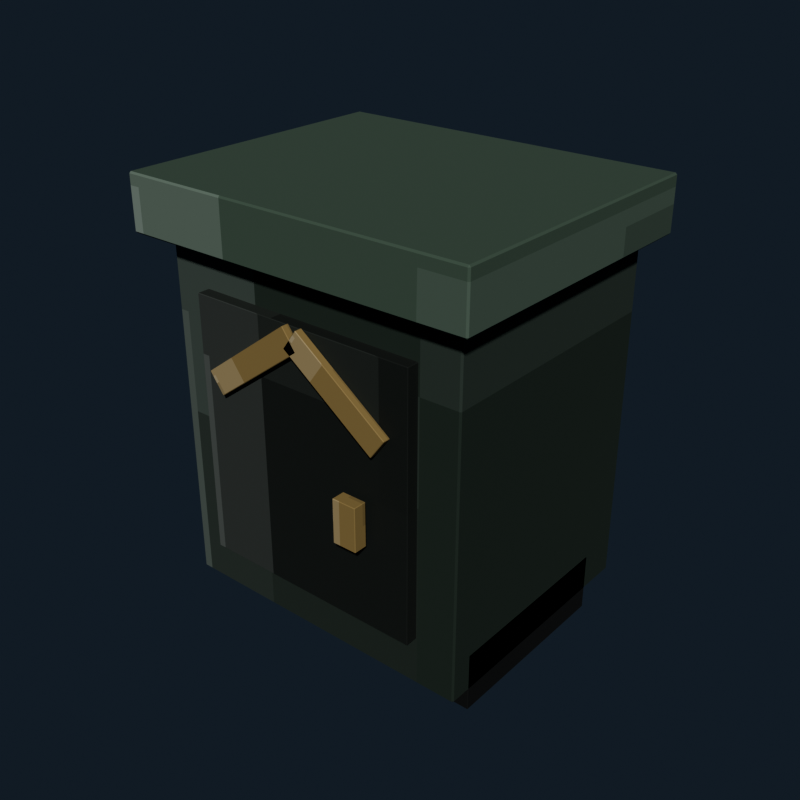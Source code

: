 # Source: gothic_nightstand_forest.blend  (saved by Blender 5.2.44; exported with 4.5.12 LTS)
import bpy
from mathutils import Matrix  # noqa: F401  (used for matrix-valued properties, if any)

bpy.ops.wm.read_factory_settings(use_empty=True)
scene = bpy.context.scene
scene.name = 'Scene'

# ---- collections
col_collection = bpy.data.collections.new('Collection'); scene.collection.children.link(col_collection)

# ---- images (referenced by path relative to the original .blend; pixels are not part of the script)
import os
ASSET_DIR = os.environ.get("B2B_ASSET_DIR", "")  # directory of the original .blend (textures are referenced by path, not embedded)
HERE = os.path.dirname(os.path.abspath(__file__))  # packed textures are extracted next to this script under _unpacked/

def load_image(name, relpath, width, height, colorspace="sRGB"):
    """Load a texture the original file referenced (path relative to the .blend, or extracted next to this script)."""
    p = next((c for c in (os.path.join(HERE, relpath), os.path.join(ASSET_DIR, relpath)) if relpath and os.path.exists(c)), "")
    if p:
        img = bpy.data.images.load(p, check_existing=True)
        img.name = name
    else:  # same state as the original file: an image datablock whose file is absent (Cycles renders it pink)
        img = bpy.data.images.new(name, width, height)
        img.source = "FILE"
        img.filepath = "//" + (relpath or name)
    img.colorspace_settings.name = colorspace
    return img
img_gothic_nightstand_forest_pixel_atlas = load_image('gothic_nightstand_forest_pixel_atlas', '_unpacked/gothic_nightstand_forest_pixel_atlas.1bb5983f.png', 144, 16, 'sRGB')

# ---- materials (node trees are filled in below, after node groups)
mat_gothic_nightstand_forest_pixel_paint = bpy.data.materials.new('Gothic Nightstand Forest pixel paint')

# ---- material node trees
mat_gothic_nightstand_forest_pixel_paint.use_nodes = True; mat_gothic_nightstand_forest_pixel_paint.node_tree.nodes.clear()
_N = mat_gothic_nightstand_forest_pixel_paint.node_tree.nodes; _L = mat_gothic_nightstand_forest_pixel_paint.node_tree.links
n0 = _N.new('ShaderNodeBsdfPrincipled'); n0.name = 'Principled BSDF'; n0.location = (-200, 100)
n0.inputs[1].default_value = 0.06
n0.inputs[2].default_value = 0.82
n0.inputs[10].default_value = 0.005
n1 = _N.new('ShaderNodeOutputMaterial'); n1.name = 'Material Output'; n1.location = (200, 100)
n2 = _N.new('ShaderNodeTexImage'); n2.name = 'Image Texture'; n2.location = (0, 0)
n2.image = img_gothic_nightstand_forest_pixel_atlas
n2.interpolation = 'Closest'
_L.new(n0.outputs[0], n1.inputs[0])
_L.new(n2.outputs[0], n0.inputs[0])
n1.is_active_output = True

# ---- world
world_world = bpy.data.worlds.new('World'); scene.world = world_world
world_world.use_nodes = True; world_world.node_tree.nodes.clear()
_N = world_world.node_tree.nodes; _L = world_world.node_tree.links
n0 = _N.new('ShaderNodeOutputWorld'); n0.name = 'World Output'; n0.location = (200, 100)
n1 = _N.new('ShaderNodeBackground'); n1.name = 'Background'; n1.location = (-200, 100)
n1.inputs[0].default_value = (0.04314, 0.06275, 0.09412, 1.0)
n1.inputs[1].default_value = 0.36
_L.new(n1.outputs[0], n0.inputs[0])
n0.is_active_output = True
world_world.color = (0.05088, 0.05088, 0.05088)
world_world.sun_shadow_jitter_overblur = 0.0

# ---- meshes
me_cube = bpy.data.meshes.new('Cube')
me_cube.from_pydata([(-0.287, -0.232, -0.33), (-0.287, -0.235, -0.327), (-0.29, -0.232, -0.327), (-0.287, -0.235, 0.327), (-0.287, -0.232, 0.33), (-0.29, -0.232, 0.327), (-0.287, 0.232, -0.33), (-0.29, 0.232, -0.327), (-0.287, 0.235, -0.327), (-0.287, 0.232, 0.33), (-0.287, 0.235, 0.327), (-0.29, 0.232, 0.327), (0.287, -0.232, -0.33), (0.29, -0.232, -0.327), (0.287, -0.235, -0.327), (0.287, -0.232, 0.33), (0.287, -0.235, 0.327), (0.29, -0.232, 0.327), (0.287, 0.232, -0.33), (0.287, 0.235, -0.327), (0.29, 0.232, -0.327), (0.287, 0.232, 0.33), (0.29, 0.232, 0.327), (0.287, 0.235, 0.327)], [], [(0, 1, 2), (3, 4, 5), (6, 7, 8), (9, 10, 11), (12, 13, 14), (15, 16, 17), (18, 19, 20), (21, 22, 23), (6, 0, 2, 7), (1, 3, 5, 2), (4, 9, 11, 5), (10, 8, 7, 11), (18, 6, 8, 19), (9, 21, 23, 10), (22, 20, 19, 23), (12, 18, 20, 13), (21, 15, 17, 22), (16, 14, 13, 17), (0, 12, 14, 1), (15, 4, 3, 16), (6, 18, 12, 0), (2, 5, 11, 7), (14, 16, 3, 1), (21, 9, 4, 15), (8, 10, 23, 19), (20, 22, 17, 13)])
_uv = me_cube.uv_layers.new(name='UVMap')
_uv.uv.foreach_set('vector', [0.2408, 0.7211, 0.2408, 0.7225, 0.2407, 0.7211, 0.29, 0.9438, 0.2901, 0.9438, 0.29, 0.945, 0.2408, 0.5014, 0.2407, 0.5014, 0.2408, 0.5, 0.2901, 0.2778, 0.29, 0.2787, 0.29, 0.2764, 0.2653, 0.7211, 0.2655, 0.7211, 0.2654, 0.7231, 0.2902, 0.7224, 0.29, 0.7237, 0.29, 0.7214, 0.2653, 0.5014, 0.2654, 0.4994, 0.2655, 0.5014, 0.2902, 0.5008, 0.29, 0.5014, 0.29, 0.4991, 0.2408, 0.5014, 0.2408, 0.7211, 0.2407, 0.7211, 0.2407, 0.5014, 0.2655, 0.055, 0.29, 0.055, 0.29, 0.05642, 0.2655, 0.05642, 0.2901, 0.05642, 0.2901, 0.2778, 0.29, 0.2764, 0.29, 0.05642, 0.29, 0.2787, 0.2655, 0.2787, 0.2655, 0.2761, 0.29, 0.2764, 0.2653, 0.5014, 0.2408, 0.5014, 0.2408, 0.5, 0.2654, 0.4994, 0.2901, 0.2778, 0.2902, 0.5008, 0.29, 0.4991, 0.29, 0.2787, 0.29, 0.5014, 0.2655, 0.5014, 0.2654, 0.4994, 0.29, 0.4991, 0.2653, 0.7211, 0.2653, 0.5014, 0.2655, 0.5014, 0.2655, 0.7211, 0.2902, 0.5008, 0.2902, 0.7224, 0.29, 0.7214, 0.29, 0.5014, 0.29, 0.7237, 0.2654, 0.7231, 0.2655, 0.7211, 0.29, 0.7214, 0.2408, 0.7211, 0.2653, 0.7211, 0.2654, 0.7231, 0.2408, 0.7225, 0.2902, 0.7224, 0.2901, 0.9438, 0.29, 0.9438, 0.29, 0.7237, 0.2408, 0.5014, 0.2653, 0.5014, 0.2653, 0.7211, 0.2408, 0.7211, 0.2655, 0.05642, 0.29, 0.05642, 0.29, 0.2764, 0.2655, 0.2761, 0.2654, 0.7231, 0.29, 0.7237, 0.29, 0.9438, 0.2655, 0.9438, 0.2902, 0.5008, 0.3147, 0.5014, 0.3147, 0.7211, 0.2902, 0.7224, 0.2655, 0.2787, 0.29, 0.2787, 0.29, 0.4991, 0.2654, 0.4994, 0.2655, 0.5014, 0.29, 0.5014, 0.29, 0.7214, 0.2655, 0.7211])
me_cube.materials.append(mat_gothic_nightstand_forest_pixel_paint)
me_cube.update()
me_cube_001 = bpy.data.meshes.new('Cube.001')
me_cube_001.from_pydata([(-0.327, -0.267, -0.05), (-0.327, -0.27, -0.047), (-0.33, -0.267, -0.047), (-0.327, -0.27, 0.047), (-0.327, -0.267, 0.05), (-0.33, -0.267, 0.047), (-0.327, 0.267, -0.05), (-0.33, 0.267, -0.047), (-0.327, 0.27, -0.047), (-0.327, 0.267, 0.05), (-0.327, 0.27, 0.047), (-0.33, 0.267, 0.047), (0.327, -0.267, -0.05), (0.33, -0.267, -0.047), (0.327, -0.27, -0.047), (0.327, -0.267, 0.05), (0.327, -0.27, 0.047), (0.33, -0.267, 0.047), (0.327, 0.267, -0.05), (0.327, 0.27, -0.047), (0.33, 0.267, -0.047), (0.327, 0.267, 0.05), (0.33, 0.267, 0.047), (0.327, 0.27, 0.047)], [], [(0, 1, 2), (3, 4, 5), (6, 7, 8), (9, 10, 11), (12, 13, 14), (15, 16, 17), (18, 19, 20), (21, 22, 23), (6, 0, 2, 7), (1, 3, 5, 2), (4, 9, 11, 5), (10, 8, 7, 11), (18, 6, 8, 19), (9, 21, 23, 10), (22, 20, 19, 23), (12, 18, 20, 13), (21, 15, 17, 22), (16, 14, 13, 17), (0, 12, 14, 1), (15, 4, 3, 16), (6, 18, 12, 0), (2, 5, 11, 7), (14, 16, 3, 1), (21, 9, 4, 15), (8, 10, 23, 19), (20, 22, 17, 13)])
_uv = me_cube_001.uv_layers.new(name='UVMap')
_uv.uv.foreach_set('vector', [0.3519, 0.7213, 0.3519, 0.7225, 0.3518, 0.7213, 0.4005, 0.944, 0.4013, 0.944, 0.4005, 0.945, 0.3519, 0.5012, 0.3518, 0.5012, 0.3519, 0.5, 0.4013, 0.2778, 0.4005, 0.2785, 0.4005, 0.2766, 0.3764, 0.7213, 0.3771, 0.7213, 0.3768, 0.723, 0.4013, 0.7224, 0.4005, 0.7235, 0.4005, 0.7216, 0.3764, 0.5012, 0.3768, 0.4995, 0.3771, 0.5012, 0.4013, 0.5007, 0.4005, 0.5012, 0.4005, 0.4992, 0.3519, 0.5012, 0.3519, 0.7213, 0.3518, 0.7213, 0.3518, 0.5012, 0.3773, 0.055, 0.4005, 0.055, 0.4005, 0.05624, 0.3773, 0.05624, 0.4013, 0.05624, 0.4013, 0.2778, 0.4005, 0.2766, 0.4005, 0.05624, 0.4005, 0.2785, 0.3773, 0.2785, 0.3773, 0.2763, 0.4005, 0.2766, 0.3764, 0.5012, 0.3519, 0.5012, 0.3519, 0.5, 0.3768, 0.4995, 0.4013, 0.2778, 0.4013, 0.5007, 0.4005, 0.4992, 0.4005, 0.2785, 0.4005, 0.5012, 0.3771, 0.5012, 0.3768, 0.4995, 0.4005, 0.4992, 0.3764, 0.7213, 0.3764, 0.5012, 0.3771, 0.5012, 0.3771, 0.7213, 0.4013, 0.5007, 0.4013, 0.7224, 0.4005, 0.7216, 0.4005, 0.5012, 0.4005, 0.7235, 0.3768, 0.723, 0.3771, 0.7213, 0.4005, 0.7216, 0.3519, 0.7213, 0.3764, 0.7213, 0.3768, 0.723, 0.3519, 0.7225, 0.4013, 0.7224, 0.4013, 0.944, 0.4005, 0.944, 0.4005, 0.7235, 0.3519, 0.5012, 0.3764, 0.5012, 0.3764, 0.7213, 0.3519, 0.7213, 0.3773, 0.05624, 0.4005, 0.05624, 0.4005, 0.2766, 0.3773, 0.2763, 0.3768, 0.723, 0.4005, 0.7235, 0.4005, 0.944, 0.3773, 0.944, 0.4013, 0.5007, 0.4259, 0.5012, 0.4259, 0.7213, 0.4013, 0.7224, 0.3773, 0.2785, 0.4005, 0.2785, 0.4005, 0.4992, 0.3768, 0.4995, 0.3771, 0.5012, 0.4005, 0.5012, 0.4005, 0.7216, 0.3771, 0.7213])
me_cube_001.materials.append(mat_gothic_nightstand_forest_pixel_paint)
me_cube_001.update()
me_cube_002 = bpy.data.meshes.new('Cube.002')
me_cube_002.from_pydata([(-0.214, -0.0115, -0.24), (-0.214, -0.0125, -0.239), (-0.215, -0.0115, -0.239), (-0.214, -0.0125, 0.239), (-0.214, -0.0115, 0.24), (-0.215, -0.0115, 0.239), (-0.214, 0.0115, -0.24), (-0.215, 0.0115, -0.239), (-0.214, 0.0125, -0.239), (-0.214, 0.0115, 0.24), (-0.214, 0.0125, 0.239), (-0.215, 0.0115, 0.239), (0.214, -0.0115, -0.24), (0.215, -0.0115, -0.239), (0.214, -0.0125, -0.239), (0.214, -0.0115, 0.24), (0.214, -0.0125, 0.239), (0.215, -0.0115, 0.239), (0.214, 0.0115, -0.24), (0.214, 0.0125, -0.239), (0.215, 0.0115, -0.239), (0.214, 0.0115, 0.24), (0.215, 0.0115, 0.239), (0.214, 0.0125, 0.239)], [], [(0, 1, 2), (3, 4, 5), (6, 7, 8), (9, 10, 11), (12, 13, 14), (15, 16, 17), (18, 19, 20), (21, 22, 23), (6, 0, 2, 7), (1, 3, 5, 2), (4, 9, 11, 5), (10, 8, 7, 11), (18, 6, 8, 19), (9, 21, 23, 10), (22, 20, 19, 23), (12, 18, 20, 13), (21, 15, 17, 22), (16, 14, 13, 17), (0, 12, 14, 1), (15, 4, 3, 16), (6, 18, 12, 0), (2, 5, 11, 7), (14, 16, 3, 1), (21, 9, 4, 15), (8, 10, 23, 19), (20, 22, 17, 13)])
_uv = me_cube_002.uv_layers.new(name='UVMap')
_uv.uv.foreach_set('vector', [0.1296, 0.7136, 0.1296, 0.7225, 0.1296, 0.7136, 0.179, 0.9445, 0.179, 0.9445, 0.179, 0.945, 0.1296, 0.5089, 0.1296, 0.5089, 0.1296, 0.5, 0.179, 0.2749, 0.179, 0.278, 0.179, 0.2708, 0.1542, 0.7136, 0.1543, 0.7136, 0.1543, 0.7228, 0.1791, 0.7183, 0.179, 0.723, 0.179, 0.7158, 0.1542, 0.5089, 0.1543, 0.4997, 0.1543, 0.5089, 0.1791, 0.5065, 0.179, 0.5089, 0.179, 0.4996, 0.1296, 0.5089, 0.1296, 0.7136, 0.1296, 0.7136, 0.1296, 0.5089, 0.1544, 0.055, 0.179, 0.055, 0.179, 0.0639, 0.1544, 0.0639, 0.179, 0.0639, 0.179, 0.2749, 0.179, 0.2708, 0.179, 0.0639, 0.179, 0.278, 0.1544, 0.278, 0.1544, 0.2686, 0.179, 0.2708, 0.1542, 0.5089, 0.1296, 0.5089, 0.1296, 0.5, 0.1543, 0.4997, 0.179, 0.2749, 0.1791, 0.5065, 0.179, 0.4996, 0.179, 0.278, 0.179, 0.5089, 0.1543, 0.5089, 0.1543, 0.4997, 0.179, 0.4996, 0.1542, 0.7136, 0.1542, 0.5089, 0.1543, 0.5089, 0.1543, 0.7136, 0.1791, 0.5065, 0.1791, 0.7183, 0.179, 0.7158, 0.179, 0.5089, 0.179, 0.723, 0.1543, 0.7228, 0.1543, 0.7136, 0.179, 0.7158, 0.1296, 0.7136, 0.1542, 0.7136, 0.1543, 0.7228, 0.1296, 0.7225, 0.1791, 0.7183, 0.179, 0.9445, 0.179, 0.9445, 0.179, 0.723, 0.1296, 0.5089, 0.1542, 0.5089, 0.1542, 0.7136, 0.1296, 0.7136, 0.1544, 0.0639, 0.179, 0.0639, 0.179, 0.2708, 0.1544, 0.2686, 0.1543, 0.7228, 0.179, 0.723, 0.179, 0.9445, 0.1544, 0.9445, 0.1791, 0.5065, 0.2037, 0.5089, 0.2037, 0.7136, 0.1791, 0.7183, 0.1544, 0.278, 0.179, 0.278, 0.179, 0.4996, 0.1543, 0.4997, 0.1543, 0.5089, 0.179, 0.5089, 0.179, 0.7158, 0.1543, 0.7136])
me_cube_002.materials.append(mat_gothic_nightstand_forest_pixel_paint)
me_cube_002.update()
me_cube_003 = bpy.data.meshes.new('Cube.003')
me_cube_003.from_pydata([(-0.1045, -0.006, -0.0225), (-0.1045, -0.007, -0.0215), (-0.1055, -0.006, -0.0215), (-0.1045, -0.007, 0.0215), (-0.1045, -0.006, 0.0225), (-0.1055, -0.006, 0.0215), (-0.1045, 0.006, -0.0225), (-0.1055, 0.006, -0.0215), (-0.1045, 0.007, -0.0215), (-0.1045, 0.006, 0.0225), (-0.1045, 0.007, 0.0215), (-0.1055, 0.006, 0.0215), (0.1045, -0.006, -0.0225), (0.1055, -0.006, -0.0215), (0.1045, -0.007, -0.0215), (0.1045, -0.006, 0.0225), (0.1045, -0.007, 0.0215), (0.1055, -0.006, 0.0215), (0.1045, 0.006, -0.0225), (0.1045, 0.007, -0.0215), (0.1055, 0.006, -0.0215), (0.1045, 0.006, 0.0225), (0.1055, 0.006, 0.0215), (0.1045, 0.007, 0.0215)], [], [(0, 1, 2), (3, 4, 5), (6, 7, 8), (9, 10, 11), (12, 13, 14), (15, 16, 17), (18, 19, 20), (21, 22, 23), (6, 0, 2, 7), (1, 3, 5, 2), (4, 9, 11, 5), (10, 8, 7, 11), (18, 6, 8, 19), (9, 21, 23, 10), (22, 20, 19, 23), (12, 18, 20, 13), (21, 15, 17, 22), (16, 14, 13, 17), (0, 12, 14, 1), (15, 4, 3, 16), (6, 18, 12, 0), (2, 5, 11, 7), (14, 16, 3, 1), (21, 9, 4, 15), (8, 10, 23, 19), (20, 22, 17, 13)])
_uv = me_cube_003.uv_layers.new(name='UVMap')
_uv.uv.foreach_set('vector', [0.7964, 0.7066, 0.7964, 0.7225, 0.7962, 0.7066, 0.8451, 0.9439, 0.8457, 0.9439, 0.8451, 0.945, 0.7964, 0.5159, 0.7962, 0.5159, 0.7964, 0.5, 0.8457, 0.2729, 0.8451, 0.2786, 0.8451, 0.2656, 0.8209, 0.7066, 0.8214, 0.7066, 0.8212, 0.723, 0.8458, 0.7151, 0.8451, 0.7236, 0.8451, 0.7106, 0.8209, 0.5159, 0.8212, 0.4995, 0.8214, 0.5159, 0.8458, 0.5117, 0.8451, 0.5159, 0.8451, 0.4992, 0.7964, 0.5159, 0.7964, 0.7066, 0.7962, 0.7066, 0.7962, 0.5159, 0.8215, 0.055, 0.8451, 0.055, 0.8451, 0.07089, 0.8215, 0.07089, 0.8457, 0.07089, 0.8457, 0.2729, 0.8451, 0.2656, 0.8451, 0.07089, 0.8451, 0.2786, 0.8215, 0.2786, 0.8215, 0.2616, 0.8451, 0.2656, 0.8209, 0.5159, 0.7964, 0.5159, 0.7964, 0.5, 0.8212, 0.4995, 0.8457, 0.2729, 0.8458, 0.5117, 0.8451, 0.4992, 0.8451, 0.2786, 0.8451, 0.5159, 0.8214, 0.5159, 0.8212, 0.4995, 0.8451, 0.4992, 0.8209, 0.7066, 0.8209, 0.5159, 0.8214, 0.5159, 0.8214, 0.7066, 0.8458, 0.5117, 0.8458, 0.7151, 0.8451, 0.7106, 0.8451, 0.5159, 0.8451, 0.7236, 0.8212, 0.723, 0.8214, 0.7066, 0.8451, 0.7106, 0.7964, 0.7066, 0.8209, 0.7066, 0.8212, 0.723, 0.7964, 0.7225, 0.8458, 0.7151, 0.8457, 0.9439, 0.8451, 0.9439, 0.8451, 0.7236, 0.7964, 0.5159, 0.8209, 0.5159, 0.8209, 0.7066, 0.7964, 0.7066, 0.8215, 0.07089, 0.8451, 0.07089, 0.8451, 0.2656, 0.8215, 0.2616, 0.8212, 0.723, 0.8451, 0.7236, 0.8451, 0.9439, 0.8215, 0.9439, 0.8458, 0.5117, 0.8703, 0.5159, 0.8703, 0.7066, 0.8458, 0.7151, 0.8215, 0.2786, 0.8451, 0.2786, 0.8451, 0.4992, 0.8212, 0.4995, 0.8214, 0.5159, 0.8451, 0.5159, 0.8451, 0.7106, 0.8214, 0.7066])
me_cube_003.materials.append(mat_gothic_nightstand_forest_pixel_paint)
me_cube_003.update()
me_cube_004 = bpy.data.meshes.new('Cube.004')
me_cube_004.from_pydata([(-0.1045, -0.006, -0.0225), (-0.1045, -0.007, -0.0215), (-0.1055, -0.006, -0.0215), (-0.1045, -0.007, 0.0215), (-0.1045, -0.006, 0.0225), (-0.1055, -0.006, 0.0215), (-0.1045, 0.006, -0.0225), (-0.1055, 0.006, -0.0215), (-0.1045, 0.007, -0.0215), (-0.1045, 0.006, 0.0225), (-0.1045, 0.007, 0.0215), (-0.1055, 0.006, 0.0215), (0.1045, -0.006, -0.0225), (0.1055, -0.006, -0.0215), (0.1045, -0.007, -0.0215), (0.1045, -0.006, 0.0225), (0.1045, -0.007, 0.0215), (0.1055, -0.006, 0.0215), (0.1045, 0.006, -0.0225), (0.1045, 0.007, -0.0215), (0.1055, 0.006, -0.0215), (0.1045, 0.006, 0.0225), (0.1055, 0.006, 0.0215), (0.1045, 0.007, 0.0215)], [], [(0, 1, 2), (3, 4, 5), (6, 7, 8), (9, 10, 11), (12, 13, 14), (15, 16, 17), (18, 19, 20), (21, 22, 23), (6, 0, 2, 7), (1, 3, 5, 2), (4, 9, 11, 5), (10, 8, 7, 11), (18, 6, 8, 19), (9, 21, 23, 10), (22, 20, 19, 23), (12, 18, 20, 13), (21, 15, 17, 22), (16, 14, 13, 17), (0, 12, 14, 1), (15, 4, 3, 16), (6, 18, 12, 0), (2, 5, 11, 7), (14, 16, 3, 1), (21, 9, 4, 15), (8, 10, 23, 19), (20, 22, 17, 13)])
_uv = me_cube_004.uv_layers.new(name='UVMap')
_uv.uv.foreach_set('vector', [0.7964, 0.7066, 0.7964, 0.7225, 0.7962, 0.7066, 0.8451, 0.9439, 0.8457, 0.9439, 0.8451, 0.945, 0.7964, 0.5159, 0.7962, 0.5159, 0.7964, 0.5, 0.8457, 0.2729, 0.8451, 0.2786, 0.8451, 0.2656, 0.8209, 0.7066, 0.8214, 0.7066, 0.8212, 0.723, 0.8458, 0.7151, 0.8451, 0.7236, 0.8451, 0.7106, 0.8209, 0.5159, 0.8212, 0.4995, 0.8214, 0.5159, 0.8458, 0.5117, 0.8451, 0.5159, 0.8451, 0.4992, 0.7964, 0.5159, 0.7964, 0.7066, 0.7962, 0.7066, 0.7962, 0.5159, 0.8215, 0.055, 0.8451, 0.055, 0.8451, 0.07089, 0.8215, 0.07089, 0.8457, 0.07089, 0.8457, 0.2729, 0.8451, 0.2656, 0.8451, 0.07089, 0.8451, 0.2786, 0.8215, 0.2786, 0.8215, 0.2616, 0.8451, 0.2656, 0.8209, 0.5159, 0.7964, 0.5159, 0.7964, 0.5, 0.8212, 0.4995, 0.8457, 0.2729, 0.8458, 0.5117, 0.8451, 0.4992, 0.8451, 0.2786, 0.8451, 0.5159, 0.8214, 0.5159, 0.8212, 0.4995, 0.8451, 0.4992, 0.8209, 0.7066, 0.8209, 0.5159, 0.8214, 0.5159, 0.8214, 0.7066, 0.8458, 0.5117, 0.8458, 0.7151, 0.8451, 0.7106, 0.8451, 0.5159, 0.8451, 0.7236, 0.8212, 0.723, 0.8214, 0.7066, 0.8451, 0.7106, 0.7964, 0.7066, 0.8209, 0.7066, 0.8212, 0.723, 0.7964, 0.7225, 0.8458, 0.7151, 0.8457, 0.9439, 0.8451, 0.9439, 0.8451, 0.7236, 0.7964, 0.5159, 0.8209, 0.5159, 0.8209, 0.7066, 0.7964, 0.7066, 0.8215, 0.07089, 0.8451, 0.07089, 0.8451, 0.2656, 0.8215, 0.2616, 0.8212, 0.723, 0.8451, 0.7236, 0.8451, 0.9439, 0.8215, 0.9439, 0.8458, 0.5117, 0.8703, 0.5159, 0.8703, 0.7066, 0.8458, 0.7151, 0.8215, 0.2786, 0.8451, 0.2786, 0.8451, 0.4992, 0.8212, 0.4995, 0.8214, 0.5159, 0.8451, 0.5159, 0.8451, 0.7106, 0.8214, 0.7066])
me_cube_004.materials.append(mat_gothic_nightstand_forest_pixel_paint)
me_cube_004.update()
me_cube_005 = bpy.data.meshes.new('Cube.005')
me_cube_005.from_pydata([(-0.0215, -0.0115, -0.04), (-0.0215, -0.0125, -0.039), (-0.0225, -0.0115, -0.039), (-0.0215, -0.0125, 0.039), (-0.0215, -0.0115, 0.04), (-0.0225, -0.0115, 0.039), (-0.0215, 0.0115, -0.04), (-0.0225, 0.0115, -0.039), (-0.0215, 0.0125, -0.039), (-0.0215, 0.0115, 0.04), (-0.0215, 0.0125, 0.039), (-0.0225, 0.0115, 0.039), (0.0215, -0.0115, -0.04), (0.0225, -0.0115, -0.039), (0.0215, -0.0125, -0.039), (0.0215, -0.0115, 0.04), (0.0215, -0.0125, 0.039), (0.0225, -0.0115, 0.039), (0.0215, 0.0115, -0.04), (0.0215, 0.0125, -0.039), (0.0225, 0.0115, -0.039), (0.0215, 0.0115, 0.04), (0.0225, 0.0115, 0.039), (0.0215, 0.0125, 0.039)], [], [(0, 1, 2), (3, 4, 5), (6, 7, 8), (9, 10, 11), (12, 13, 14), (15, 16, 17), (18, 19, 20), (21, 22, 23), (6, 0, 2, 7), (1, 3, 5, 2), (4, 9, 11, 5), (10, 8, 7, 11), (18, 6, 8, 19), (9, 21, 23, 10), (22, 20, 19, 23), (12, 18, 20, 13), (21, 15, 17, 22), (16, 14, 13, 17), (0, 12, 14, 1), (15, 4, 3, 16), (6, 18, 12, 0), (2, 5, 11, 7), (14, 16, 3, 1), (21, 9, 4, 15), (8, 10, 23, 19), (20, 22, 17, 13)])
_uv = me_cube_005.uv_layers.new(name='UVMap')
_uv.uv.foreach_set('vector', [0.7968, 0.7136, 0.7968, 0.7225, 0.7962, 0.7136, 0.8454, 0.9401, 0.8457, 0.9401, 0.8454, 0.945, 0.7968, 0.5089, 0.7962, 0.5089, 0.7968, 0.5, 0.8457, 0.2778, 0.8454, 0.2824, 0.8454, 0.2708, 0.8204, 0.7136, 0.8212, 0.7136, 0.8209, 0.725, 0.846, 0.7205, 0.8454, 0.7274, 0.8454, 0.7158, 0.8204, 0.5089, 0.8209, 0.4975, 0.8212, 0.5089, 0.846, 0.5054, 0.8454, 0.5089, 0.8454, 0.4963, 0.7968, 0.5089, 0.7968, 0.7136, 0.7962, 0.7136, 0.7962, 0.5089, 0.8213, 0.055, 0.8454, 0.055, 0.8454, 0.0639, 0.8213, 0.0639, 0.8457, 0.0639, 0.8457, 0.2778, 0.8454, 0.2708, 0.8454, 0.0639, 0.8454, 0.2824, 0.8213, 0.2824, 0.8213, 0.2686, 0.8454, 0.2708, 0.8204, 0.5089, 0.7968, 0.5089, 0.7968, 0.5, 0.8209, 0.4975, 0.8457, 0.2778, 0.846, 0.5054, 0.8454, 0.4963, 0.8454, 0.2824, 0.8454, 0.5089, 0.8212, 0.5089, 0.8209, 0.4975, 0.8454, 0.4963, 0.8204, 0.7136, 0.8204, 0.5089, 0.8212, 0.5089, 0.8212, 0.7136, 0.846, 0.5054, 0.846, 0.7205, 0.8454, 0.7158, 0.8454, 0.5089, 0.8454, 0.7274, 0.8209, 0.725, 0.8212, 0.7136, 0.8454, 0.7158, 0.7968, 0.7136, 0.8204, 0.7136, 0.8209, 0.725, 0.7968, 0.7225, 0.846, 0.7205, 0.8457, 0.9401, 0.8454, 0.9401, 0.8454, 0.7274, 0.7968, 0.5089, 0.8204, 0.5089, 0.8204, 0.7136, 0.7968, 0.7136, 0.8213, 0.0639, 0.8454, 0.0639, 0.8454, 0.2708, 0.8213, 0.2686, 0.8209, 0.725, 0.8454, 0.7274, 0.8454, 0.9401, 0.8213, 0.9401, 0.846, 0.5054, 0.8699, 0.5089, 0.8699, 0.7136, 0.846, 0.7205, 0.8213, 0.2824, 0.8454, 0.2824, 0.8454, 0.4963, 0.8209, 0.4975, 0.8212, 0.5089, 0.8454, 0.5089, 0.8454, 0.7158, 0.8212, 0.7136])
me_cube_005.materials.append(mat_gothic_nightstand_forest_pixel_paint)
me_cube_005.update()
me_cube_006 = bpy.data.meshes.new('Cube.006')
me_cube_006.from_pydata([(-0.049, -0.174, -0.055), (-0.049, -0.175, -0.054), (-0.05, -0.174, -0.054), (-0.049, -0.175, 0.054), (-0.049, -0.174, 0.055), (-0.05, -0.174, 0.054), (-0.049, 0.174, -0.055), (-0.05, 0.174, -0.054), (-0.049, 0.175, -0.054), (-0.049, 0.174, 0.055), (-0.049, 0.175, 0.054), (-0.05, 0.174, 0.054), (0.049, -0.174, -0.055), (0.05, -0.174, -0.054), (0.049, -0.175, -0.054), (0.049, -0.174, 0.055), (0.049, -0.175, 0.054), (0.05, -0.174, 0.054), (0.049, 0.174, -0.055), (0.049, 0.175, -0.054), (0.05, 0.174, -0.054), (0.049, 0.174, 0.055), (0.05, 0.174, 0.054), (0.049, 0.175, 0.054)], [], [(0, 1, 2), (3, 4, 5), (6, 7, 8), (9, 10, 11), (12, 13, 14), (15, 16, 17), (18, 19, 20), (21, 22, 23), (6, 0, 2, 7), (1, 3, 5, 2), (4, 9, 11, 5), (10, 8, 7, 11), (18, 6, 8, 19), (9, 21, 23, 10), (22, 20, 19, 23), (12, 18, 20, 13), (21, 15, 17, 22), (16, 14, 13, 17), (0, 12, 14, 1), (15, 4, 3, 16), (6, 18, 12, 0), (2, 5, 11, 7), (14, 16, 3, 1), (21, 9, 4, 15), (8, 10, 23, 19), (20, 22, 17, 13)])
_uv = me_cube_006.uv_layers.new(name='UVMap')
_uv.uv.foreach_set('vector', [0.01872, 0.7219, 0.01872, 0.7225, 0.01847, 0.7219, 0.06769, 0.9428, 0.06792, 0.9428, 0.06769, 0.945, 0.01872, 0.5006, 0.01847, 0.5006, 0.01872, 0.5, 0.06792, 0.2788, 0.06769, 0.2797, 0.06769, 0.277, 0.04295, 0.7219, 0.04336, 0.7219, 0.04318, 0.7236, 0.06804, 0.7233, 0.06769, 0.7247, 0.06769, 0.722, 0.04295, 0.5006, 0.04318, 0.4989, 0.04336, 0.5006, 0.06804, 0.4999, 0.06769, 0.5006, 0.06769, 0.4983, 0.01872, 0.5006, 0.01872, 0.7219, 0.01847, 0.7219, 0.01847, 0.5006, 0.04342, 0.055, 0.06769, 0.055, 0.06769, 0.05564, 0.04342, 0.05564, 0.06792, 0.05564, 0.06792, 0.2788, 0.06769, 0.277, 0.06769, 0.05564, 0.06769, 0.2797, 0.04342, 0.2797, 0.04342, 0.2769, 0.06769, 0.277, 0.04295, 0.5006, 0.01872, 0.5006, 0.01872, 0.5, 0.04318, 0.4989, 0.06792, 0.2788, 0.06804, 0.4999, 0.06769, 0.4983, 0.06769, 0.2797, 0.06769, 0.5006, 0.04336, 0.5006, 0.04318, 0.4989, 0.06769, 0.4983, 0.04295, 0.7219, 0.04295, 0.5006, 0.04336, 0.5006, 0.04336, 0.7219, 0.06804, 0.4999, 0.06804, 0.7233, 0.06769, 0.722, 0.06769, 0.5006, 0.06769, 0.7247, 0.04318, 0.7236, 0.04336, 0.7219, 0.06769, 0.722, 0.01872, 0.7219, 0.04295, 0.7219, 0.04318, 0.7236, 0.01872, 0.7225, 0.06804, 0.7233, 0.06792, 0.9428, 0.06769, 0.9428, 0.06769, 0.7247, 0.01872, 0.5006, 0.04295, 0.5006, 0.04295, 0.7219, 0.01872, 0.7219, 0.04342, 0.05564, 0.06769, 0.05564, 0.06769, 0.277, 0.04342, 0.2769, 0.04318, 0.7236, 0.06769, 0.7247, 0.06769, 0.9428, 0.04342, 0.9428, 0.06804, 0.4999, 0.09239, 0.5006, 0.09239, 0.7219, 0.06804, 0.7233, 0.04342, 0.2797, 0.06769, 0.2797, 0.06769, 0.4983, 0.04318, 0.4989, 0.04336, 0.5006, 0.06769, 0.5006, 0.06769, 0.722, 0.04336, 0.7219])
me_cube_006.materials.append(mat_gothic_nightstand_forest_pixel_paint)
me_cube_006.update()
me_cube_007 = bpy.data.meshes.new('Cube.007')
me_cube_007.from_pydata([(-0.049, -0.174, -0.055), (-0.049, -0.175, -0.054), (-0.05, -0.174, -0.054), (-0.049, -0.175, 0.054), (-0.049, -0.174, 0.055), (-0.05, -0.174, 0.054), (-0.049, 0.174, -0.055), (-0.05, 0.174, -0.054), (-0.049, 0.175, -0.054), (-0.049, 0.174, 0.055), (-0.049, 0.175, 0.054), (-0.05, 0.174, 0.054), (0.049, -0.174, -0.055), (0.05, -0.174, -0.054), (0.049, -0.175, -0.054), (0.049, -0.174, 0.055), (0.049, -0.175, 0.054), (0.05, -0.174, 0.054), (0.049, 0.174, -0.055), (0.049, 0.175, -0.054), (0.05, 0.174, -0.054), (0.049, 0.174, 0.055), (0.05, 0.174, 0.054), (0.049, 0.175, 0.054)], [], [(0, 1, 2), (3, 4, 5), (6, 7, 8), (9, 10, 11), (12, 13, 14), (15, 16, 17), (18, 19, 20), (21, 22, 23), (6, 0, 2, 7), (1, 3, 5, 2), (4, 9, 11, 5), (10, 8, 7, 11), (18, 6, 8, 19), (9, 21, 23, 10), (22, 20, 19, 23), (12, 18, 20, 13), (21, 15, 17, 22), (16, 14, 13, 17), (0, 12, 14, 1), (15, 4, 3, 16), (6, 18, 12, 0), (2, 5, 11, 7), (14, 16, 3, 1), (21, 9, 4, 15), (8, 10, 23, 19), (20, 22, 17, 13)])
_uv = me_cube_007.uv_layers.new(name='UVMap')
_uv.uv.foreach_set('vector', [0.01872, 0.7219, 0.01872, 0.7225, 0.01847, 0.7219, 0.06769, 0.9428, 0.06792, 0.9428, 0.06769, 0.945, 0.01872, 0.5006, 0.01847, 0.5006, 0.01872, 0.5, 0.06792, 0.2788, 0.06769, 0.2797, 0.06769, 0.277, 0.04295, 0.7219, 0.04336, 0.7219, 0.04318, 0.7236, 0.06804, 0.7233, 0.06769, 0.7247, 0.06769, 0.722, 0.04295, 0.5006, 0.04318, 0.4989, 0.04336, 0.5006, 0.06804, 0.4999, 0.06769, 0.5006, 0.06769, 0.4983, 0.01872, 0.5006, 0.01872, 0.7219, 0.01847, 0.7219, 0.01847, 0.5006, 0.04342, 0.055, 0.06769, 0.055, 0.06769, 0.05564, 0.04342, 0.05564, 0.06792, 0.05564, 0.06792, 0.2788, 0.06769, 0.277, 0.06769, 0.05564, 0.06769, 0.2797, 0.04342, 0.2797, 0.04342, 0.2769, 0.06769, 0.277, 0.04295, 0.5006, 0.01872, 0.5006, 0.01872, 0.5, 0.04318, 0.4989, 0.06792, 0.2788, 0.06804, 0.4999, 0.06769, 0.4983, 0.06769, 0.2797, 0.06769, 0.5006, 0.04336, 0.5006, 0.04318, 0.4989, 0.06769, 0.4983, 0.04295, 0.7219, 0.04295, 0.5006, 0.04336, 0.5006, 0.04336, 0.7219, 0.06804, 0.4999, 0.06804, 0.7233, 0.06769, 0.722, 0.06769, 0.5006, 0.06769, 0.7247, 0.04318, 0.7236, 0.04336, 0.7219, 0.06769, 0.722, 0.01872, 0.7219, 0.04295, 0.7219, 0.04318, 0.7236, 0.01872, 0.7225, 0.06804, 0.7233, 0.06792, 0.9428, 0.06769, 0.9428, 0.06769, 0.7247, 0.01872, 0.5006, 0.04295, 0.5006, 0.04295, 0.7219, 0.01872, 0.7219, 0.04342, 0.05564, 0.06769, 0.05564, 0.06769, 0.277, 0.04342, 0.2769, 0.04318, 0.7236, 0.06769, 0.7247, 0.06769, 0.9428, 0.04342, 0.9428, 0.06804, 0.4999, 0.09239, 0.5006, 0.09239, 0.7219, 0.06804, 0.7233, 0.04342, 0.2797, 0.06769, 0.2797, 0.06769, 0.4983, 0.04318, 0.4989, 0.04336, 0.5006, 0.06769, 0.5006, 0.06769, 0.722, 0.04336, 0.7219])
me_cube_007.materials.append(mat_gothic_nightstand_forest_pixel_paint)
me_cube_007.update()

# ---- objects
ob_nightstandbody = bpy.data.objects.new('NightstandBody', me_cube)
ob_nightstandtop = bpy.data.objects.new('NightstandTop', me_cube_001)
ob_pointeddoor = bpy.data.objects.new('PointedDoor', me_cube_002)
ob_doorarchleft = bpy.data.objects.new('DoorArchLeft', me_cube_003)
ob_doorarchright = bpy.data.objects.new('DoorArchRight', me_cube_004)
ob_doorpull = bpy.data.objects.new('DoorPull', me_cube_005)
ob_clawfoot_0_24 = bpy.data.objects.new('ClawFoot-0.24', me_cube_006)
ob_clawfoot0_24 = bpy.data.objects.new('ClawFoot0.24', me_cube_007)

# ---- transforms, parenting, visibility, modifiers, constraints
ob_nightstandbody.location = (0.0, 0.0, 0.37)
ob_nightstandtop.location = (0.0, -0.01, 0.74)
ob_pointeddoor.location = (0.0, -0.245, 0.37)
ob_doorarchleft.location = (-0.085, -0.265, 0.5325)
ob_doorarchleft.rotation_euler = (0.0, -0.634, 0.0)
ob_doorarchright.location = (0.085, -0.265, 0.5325)
ob_doorarchright.rotation_euler = (0.0, 0.634, 0.0)
ob_doorpull.location = (0.12, -0.28, 0.33)
ob_clawfoot_0_24.location = (-0.24, -0.02, 0.055)
ob_clawfoot0_24.location = (0.24, -0.02, 0.055)

# ---- collection membership
col_collection.objects.link(ob_nightstandbody)
col_collection.objects.link(ob_nightstandtop)
col_collection.objects.link(ob_pointeddoor)
col_collection.objects.link(ob_doorarchleft)
col_collection.objects.link(ob_doorarchright)
col_collection.objects.link(ob_doorpull)
col_collection.objects.link(ob_clawfoot_0_24)
col_collection.objects.link(ob_clawfoot0_24)

# ---- scene / render settings (as saved in the file)
scene.frame_start = 1; scene.frame_end = 250; scene.frame_set(1)
scene.render.engine = 'BLENDER_EEVEE_NEXT'
scene.render.resolution_x = 640
scene.render.resolution_y = 640
scene.render.bake_bias = 0.0
scene.render.bake_samples = 0
scene.render.compositor_device = 'GPU'
scene.eevee.use_volume_custom_range = False
scene.eevee.fast_gi_thickness_near = 0.1
scene.eevee.fast_gi_thickness_far = 0.0
scene.eevee.ray_tracing_options.screen_trace_thickness = 0.1
scene.view_settings.look = 'AgX - Medium High Contrast'
bpy.context.view_layer.update()

# ---- added for rendering (the .blend has no active camera and no usable light): camera, sun
cam_auto = bpy.data.cameras.new('AutoCamera')
cam_auto.lens = 50.0
cam_auto.sensor_width = 36.0
cam_auto.clip_end = 1000.0
ob_auto_camera = bpy.data.objects.new('AutoCamera', cam_auto)
scene.collection.objects.link(ob_auto_camera)
ob_auto_camera.location = (1.08095, -1.31339, 1.25976)
ob_auto_camera.rotation_euler = (1.09748, -7.21219e-08, 0.694738)
scene.camera = ob_auto_camera
light_auto_sun = bpy.data.lights.new('AutoSun', 'SUN')
light_auto_sun.energy = 3.0
light_auto_sun.angle = 0.0523599
ob_auto_sun = bpy.data.objects.new('AutoSun', light_auto_sun)
scene.collection.objects.link(ob_auto_sun)
ob_auto_sun.rotation_euler = (0.872665, 0.174533, 0.523599)
bpy.context.view_layer.update()
